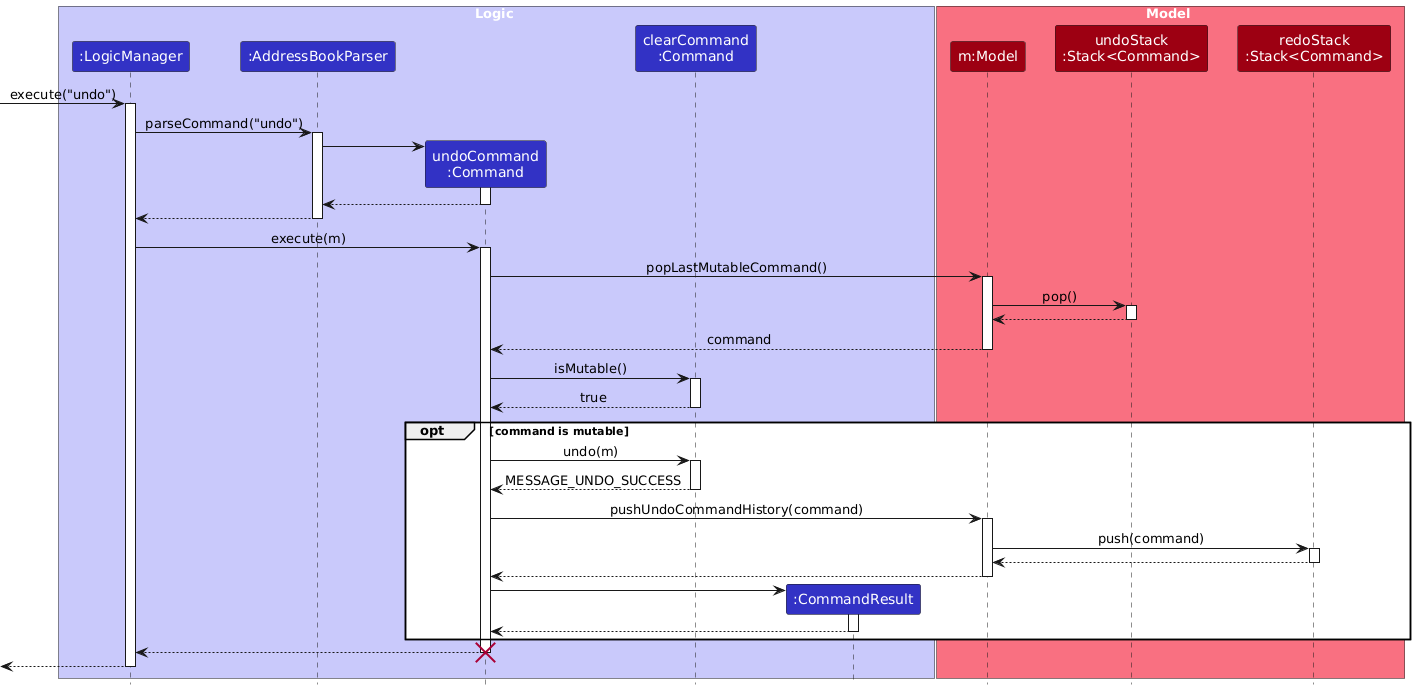

The diagram above was rendered by PlantUML. Its source (embedded in the PNG):
@startuml
/'
 'Commonly used styles and colors across diagrams.
 'Refer to https://plantuml-documentation.readthedocs.io/en/latest for a more
 'comprehensive list of skinparams.
 '/


'T1 through T4 are shades of the original color from lightest to darkest

!define UI_COLOR #1D8900
!define UI_COLOR_T1 #83E769
!define UI_COLOR_T2 #3FC71B
!define UI_COLOR_T3 #166800
!define UI_COLOR_T4 #0E4100

!define LOGIC_COLOR #3333C4
!define LOGIC_COLOR_T1 #C8C8FA
!define LOGIC_COLOR_T2 #6A6ADC
!define LOGIC_COLOR_T3 #1616B0
!define LOGIC_COLOR_T4 #101086

!define MODEL_COLOR #9D0012
!define MODEL_COLOR_T1 #F97181
!define MODEL_COLOR_T2 #E41F36
!define MODEL_COLOR_T3 #7B000E
!define MODEL_COLOR_T4 #51000A

!define STORAGE_COLOR #A38300
!define STORAGE_COLOR_T1 #FFE374
!define STORAGE_COLOR_T2 #EDC520
!define STORAGE_COLOR_T3 #806600
!define STORAGE_COLOR_T2 #544400

!define USER_COLOR #000000

skinparam Package {
    BackgroundColor #FFFFFF
    BorderThickness 1
    FontSize 16
}

skinparam Class {
    FontColor #FFFFFF
    FontSize 15
    BorderThickness 1
    BorderColor #FFFFFF
    StereotypeFontColor #FFFFFF
    FontName Arial
}

skinparam Actor {
    BorderColor USER_COLOR
    Color USER_COLOR
    FontName Arial
}

skinparam Sequence {
    MessageAlign center
    BoxFontSize 15
    BoxPadding 0
    BoxFontColor #FFFFFF
    FontName Arial
}

skinparam Participant {
    FontColor #FFFFFFF
    Padding 20
}

skinparam ArrowFontStyle bold
skinparam MinClassWidth 50
skinparam ParticipantPadding 10
skinparam Shadowing false
skinparam DefaultTextAlignment center
skinparam packageStyle Rectangle

hide footbox
hide members
hide circle

skinparam ArrowFontStyle plain


box Logic LOGIC_COLOR_T1
participant ":LogicManager" as LogicManager LOGIC_COLOR
participant ":AddressBookParser" as AddressBookParser LOGIC_COLOR
participant "undoCommand\n:Command" as undoCommand LOGIC_COLOR
participant "clearCommand\n:Command" as clearCommand LOGIC_COLOR
participant ":CommandResult" as CommandResult LOGIC_COLOR
end box

box Model MODEL_COLOR_T1
participant "m:Model" as Model MODEL_COLOR
participant "undoStack\n:Stack<Command>" as undoStack MODEL_COLOR
participant "redoStack\n:Stack<Command>" as redoStack MODEL_COLOR
end box

[-> LogicManager : execute("undo")
activate LogicManager

LogicManager -> AddressBookParser : parseCommand("undo")
activate AddressBookParser

create undoCommand
AddressBookParser -> undoCommand
activate undoCommand

undoCommand --> AddressBookParser
deactivate undoCommand

AddressBookParser --> LogicManager
deactivate AddressBookParser

LogicManager -> undoCommand : execute(m)
activate undoCommand

undoCommand -> Model : popLastMutableCommand()
activate Model

Model -> undoStack : pop()
activate undoStack

undoStack --> Model
deactivate undoStack

Model --> undoCommand : command
deactivate Model

undoCommand -> clearCommand : isMutable()
activate clearCommand

clearCommand --> undoCommand : true
deactivate clearCommand

opt command is mutable
    undoCommand -> clearCommand : undo(m)
    activate clearCommand

    clearCommand --> undoCommand : MESSAGE_UNDO_SUCCESS
    deactivate clearCommand

    undoCommand -> Model : pushUndoCommandHistory(command)
    activate Model

    Model -> redoStack : push(command)
    activate redoStack

    redoStack --> Model
    deactivate redoStack

    Model --> undoCommand
    deactivate Model

    create CommandResult
    undoCommand -> CommandResult
    activate CommandResult

    CommandResult --> undoCommand
    deactivate CommandResult

end

undoCommand --> LogicManager
deactivate undoCommand
destroy undoCommand


[<--LogicManager
deactivate LogicManager
@enduml